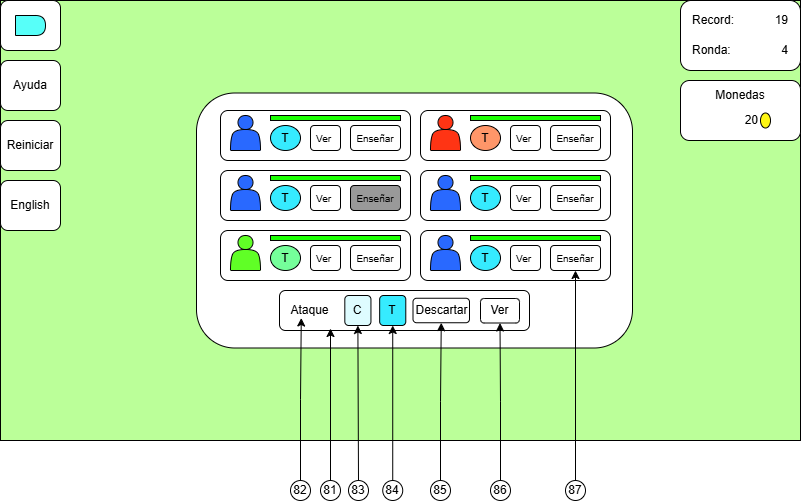

The diagram above was exported from draw.io. Its source (the exported page's mxGraphModel, read from the mxfile embedded in the PNG):
<mxGraphModel dx="1674" dy="746" grid="1" gridSize="10" guides="1" tooltips="1" connect="1" arrows="1" fold="1" page="1" pageScale="1" pageWidth="827" pageHeight="1169" math="0" shadow="0">
  <root>
    <mxCell id="0" />
    <mxCell id="1" parent="0" />
    <mxCell id="wLhoQ-tIh41wbqBZxMF9-1" value="" style="group" connectable="0" vertex="1" parent="1">
      <mxGeometry y="120" width="800" height="440" as="geometry" />
    </mxCell>
    <mxCell id="wLhoQ-tIh41wbqBZxMF9-2" value="" style="group" connectable="0" vertex="1" parent="wLhoQ-tIh41wbqBZxMF9-1">
      <mxGeometry width="800" height="440" as="geometry" />
    </mxCell>
    <mxCell id="wLhoQ-tIh41wbqBZxMF9-3" value="" style="group" connectable="0" vertex="1" parent="wLhoQ-tIh41wbqBZxMF9-2">
      <mxGeometry width="800" height="440" as="geometry" />
    </mxCell>
    <mxCell id="wLhoQ-tIh41wbqBZxMF9-4" value="" style="rounded=0;whiteSpace=wrap;html=1;fillColor=#BBFF99;container=0;" vertex="1" parent="wLhoQ-tIh41wbqBZxMF9-3">
      <mxGeometry width="800" height="440" as="geometry" />
    </mxCell>
    <mxCell id="wLhoQ-tIh41wbqBZxMF9-5" value="" style="rounded=1;whiteSpace=wrap;html=1;container=0;" vertex="1" parent="wLhoQ-tIh41wbqBZxMF9-3">
      <mxGeometry x="196" y="92.5" width="436" height="255" as="geometry" />
    </mxCell>
    <mxCell id="wLhoQ-tIh41wbqBZxMF9-6" value="" style="rounded=1;whiteSpace=wrap;html=1;" vertex="1" parent="wLhoQ-tIh41wbqBZxMF9-3">
      <mxGeometry width="60" height="50" as="geometry" />
    </mxCell>
    <mxCell id="wLhoQ-tIh41wbqBZxMF9-7" value="" style="group" connectable="0" vertex="1" parent="wLhoQ-tIh41wbqBZxMF9-3">
      <mxGeometry x="220" y="110" width="190" height="60" as="geometry" />
    </mxCell>
    <mxCell id="wLhoQ-tIh41wbqBZxMF9-8" value="" style="group" connectable="0" vertex="1" parent="wLhoQ-tIh41wbqBZxMF9-7">
      <mxGeometry width="190" height="50" as="geometry" />
    </mxCell>
    <mxCell id="wLhoQ-tIh41wbqBZxMF9-9" value="" style="rounded=1;whiteSpace=wrap;html=1;" vertex="1" parent="wLhoQ-tIh41wbqBZxMF9-8">
      <mxGeometry width="190" height="50" as="geometry" />
    </mxCell>
    <mxCell id="wLhoQ-tIh41wbqBZxMF9-10" value="" style="shape=actor;whiteSpace=wrap;html=1;fillColor=#2969FF;" vertex="1" parent="wLhoQ-tIh41wbqBZxMF9-8">
      <mxGeometry x="10" y="5" width="30" height="35" as="geometry" />
    </mxCell>
    <mxCell id="wLhoQ-tIh41wbqBZxMF9-11" value="" style="rounded=0;whiteSpace=wrap;html=1;fillColor=#1CFF03;container=0;" vertex="1" parent="wLhoQ-tIh41wbqBZxMF9-8">
      <mxGeometry x="50" y="5" width="130" height="5" as="geometry" />
    </mxCell>
    <mxCell id="wLhoQ-tIh41wbqBZxMF9-12" value="T" style="ellipse;whiteSpace=wrap;html=1;fillColor=#36EBFF;container=0;" vertex="1" parent="wLhoQ-tIh41wbqBZxMF9-8">
      <mxGeometry x="50" y="15" width="30" height="25" as="geometry" />
    </mxCell>
    <mxCell id="wLhoQ-tIh41wbqBZxMF9-13" value="&lt;font style=&quot;font-size: 10px;&quot;&gt;Ver&amp;nbsp;&lt;/font&gt;" style="rounded=1;whiteSpace=wrap;html=1;align=center;" vertex="1" parent="wLhoQ-tIh41wbqBZxMF9-8">
      <mxGeometry x="90" y="15" width="30" height="25" as="geometry" />
    </mxCell>
    <mxCell id="wLhoQ-tIh41wbqBZxMF9-14" value="&lt;font style=&quot;font-size: 10px;&quot;&gt;Enseñar&lt;/font&gt;" style="rounded=1;whiteSpace=wrap;html=1;" vertex="1" parent="wLhoQ-tIh41wbqBZxMF9-8">
      <mxGeometry x="130" y="15" width="50" height="25" as="geometry" />
    </mxCell>
    <mxCell id="wLhoQ-tIh41wbqBZxMF9-15" value="" style="group" connectable="0" vertex="1" parent="wLhoQ-tIh41wbqBZxMF9-3">
      <mxGeometry x="420" y="110" width="190" height="50" as="geometry" />
    </mxCell>
    <mxCell id="wLhoQ-tIh41wbqBZxMF9-16" value="" style="rounded=1;whiteSpace=wrap;html=1;" vertex="1" parent="wLhoQ-tIh41wbqBZxMF9-15">
      <mxGeometry width="190" height="50" as="geometry" />
    </mxCell>
    <mxCell id="wLhoQ-tIh41wbqBZxMF9-17" value="" style="shape=actor;whiteSpace=wrap;html=1;fillColor=#FF3414;" vertex="1" parent="wLhoQ-tIh41wbqBZxMF9-15">
      <mxGeometry x="10" y="5" width="30" height="35" as="geometry" />
    </mxCell>
    <mxCell id="wLhoQ-tIh41wbqBZxMF9-18" value="" style="rounded=0;whiteSpace=wrap;html=1;fillColor=#1CFF03;container=0;" vertex="1" parent="wLhoQ-tIh41wbqBZxMF9-15">
      <mxGeometry x="50" y="5" width="130" height="5" as="geometry" />
    </mxCell>
    <mxCell id="wLhoQ-tIh41wbqBZxMF9-19" value="T" style="ellipse;whiteSpace=wrap;html=1;fillColor=#FF9669;container=0;" vertex="1" parent="wLhoQ-tIh41wbqBZxMF9-15">
      <mxGeometry x="50" y="15" width="30" height="25" as="geometry" />
    </mxCell>
    <mxCell id="wLhoQ-tIh41wbqBZxMF9-20" value="&lt;font style=&quot;font-size: 10px;&quot;&gt;Ver&amp;nbsp;&lt;/font&gt;" style="rounded=1;whiteSpace=wrap;html=1;align=center;" vertex="1" parent="wLhoQ-tIh41wbqBZxMF9-15">
      <mxGeometry x="90" y="15" width="30" height="25" as="geometry" />
    </mxCell>
    <mxCell id="wLhoQ-tIh41wbqBZxMF9-21" value="&lt;span style=&quot;font-size: 10px;&quot;&gt;Enseñar&lt;/span&gt;" style="rounded=1;whiteSpace=wrap;html=1;" vertex="1" parent="wLhoQ-tIh41wbqBZxMF9-15">
      <mxGeometry x="130" y="15" width="50" height="25" as="geometry" />
    </mxCell>
    <mxCell id="wLhoQ-tIh41wbqBZxMF9-22" value="" style="group" connectable="0" vertex="1" parent="wLhoQ-tIh41wbqBZxMF9-3">
      <mxGeometry x="220" y="170" width="190" height="50" as="geometry" />
    </mxCell>
    <mxCell id="wLhoQ-tIh41wbqBZxMF9-23" value="" style="rounded=1;whiteSpace=wrap;html=1;" vertex="1" parent="wLhoQ-tIh41wbqBZxMF9-22">
      <mxGeometry width="190" height="50" as="geometry" />
    </mxCell>
    <mxCell id="wLhoQ-tIh41wbqBZxMF9-24" value="" style="shape=actor;whiteSpace=wrap;html=1;fillColor=#2969FF;" vertex="1" parent="wLhoQ-tIh41wbqBZxMF9-22">
      <mxGeometry x="10" y="5" width="30" height="35" as="geometry" />
    </mxCell>
    <mxCell id="wLhoQ-tIh41wbqBZxMF9-25" value="" style="rounded=0;whiteSpace=wrap;html=1;fillColor=#1CFF03;container=0;" vertex="1" parent="wLhoQ-tIh41wbqBZxMF9-22">
      <mxGeometry x="50" y="5" width="130" height="5" as="geometry" />
    </mxCell>
    <mxCell id="wLhoQ-tIh41wbqBZxMF9-26" value="T" style="ellipse;whiteSpace=wrap;html=1;fillColor=#36EBFF;container=0;" vertex="1" parent="wLhoQ-tIh41wbqBZxMF9-22">
      <mxGeometry x="50" y="15" width="30" height="25" as="geometry" />
    </mxCell>
    <mxCell id="wLhoQ-tIh41wbqBZxMF9-27" value="&lt;font style=&quot;font-size: 10px;&quot;&gt;Ver&amp;nbsp;&lt;/font&gt;" style="rounded=1;whiteSpace=wrap;html=1;align=center;" vertex="1" parent="wLhoQ-tIh41wbqBZxMF9-22">
      <mxGeometry x="90" y="15" width="30" height="25" as="geometry" />
    </mxCell>
    <mxCell id="wLhoQ-tIh41wbqBZxMF9-28" value="&lt;font style=&quot;font-size: 10px;&quot;&gt;Enseñar&lt;/font&gt;" style="rounded=1;whiteSpace=wrap;html=1;fillColor=#999999;" vertex="1" parent="wLhoQ-tIh41wbqBZxMF9-22">
      <mxGeometry x="130" y="15" width="50" height="25" as="geometry" />
    </mxCell>
    <mxCell id="wLhoQ-tIh41wbqBZxMF9-29" value="" style="group" connectable="0" vertex="1" parent="wLhoQ-tIh41wbqBZxMF9-3">
      <mxGeometry x="220" y="230" width="190" height="50" as="geometry" />
    </mxCell>
    <mxCell id="wLhoQ-tIh41wbqBZxMF9-30" value="" style="rounded=1;whiteSpace=wrap;html=1;" vertex="1" parent="wLhoQ-tIh41wbqBZxMF9-29">
      <mxGeometry width="190" height="50" as="geometry" />
    </mxCell>
    <mxCell id="wLhoQ-tIh41wbqBZxMF9-31" value="" style="shape=actor;whiteSpace=wrap;html=1;fillColor=#60FF26;" vertex="1" parent="wLhoQ-tIh41wbqBZxMF9-29">
      <mxGeometry x="10" y="5" width="30" height="35" as="geometry" />
    </mxCell>
    <mxCell id="wLhoQ-tIh41wbqBZxMF9-32" value="" style="rounded=0;whiteSpace=wrap;html=1;fillColor=#1CFF03;container=0;" vertex="1" parent="wLhoQ-tIh41wbqBZxMF9-29">
      <mxGeometry x="50" y="5" width="130" height="5" as="geometry" />
    </mxCell>
    <mxCell id="wLhoQ-tIh41wbqBZxMF9-33" value="T" style="ellipse;whiteSpace=wrap;html=1;fillColor=#75FF9A;container=0;" vertex="1" parent="wLhoQ-tIh41wbqBZxMF9-29">
      <mxGeometry x="50" y="15" width="30" height="25" as="geometry" />
    </mxCell>
    <mxCell id="wLhoQ-tIh41wbqBZxMF9-34" value="&lt;font style=&quot;font-size: 10px;&quot;&gt;Ver&amp;nbsp;&lt;/font&gt;" style="rounded=1;whiteSpace=wrap;html=1;align=center;" vertex="1" parent="wLhoQ-tIh41wbqBZxMF9-29">
      <mxGeometry x="90" y="15" width="30" height="25" as="geometry" />
    </mxCell>
    <mxCell id="wLhoQ-tIh41wbqBZxMF9-35" value="&lt;span style=&quot;font-size: 10px;&quot;&gt;Enseñar&lt;/span&gt;" style="rounded=1;whiteSpace=wrap;html=1;" vertex="1" parent="wLhoQ-tIh41wbqBZxMF9-29">
      <mxGeometry x="130" y="15" width="50" height="25" as="geometry" />
    </mxCell>
    <mxCell id="wLhoQ-tIh41wbqBZxMF9-36" value="" style="group" connectable="0" vertex="1" parent="wLhoQ-tIh41wbqBZxMF9-3">
      <mxGeometry x="420" y="170" width="190" height="50" as="geometry" />
    </mxCell>
    <mxCell id="wLhoQ-tIh41wbqBZxMF9-37" value="" style="rounded=1;whiteSpace=wrap;html=1;" vertex="1" parent="wLhoQ-tIh41wbqBZxMF9-36">
      <mxGeometry width="190" height="50" as="geometry" />
    </mxCell>
    <mxCell id="wLhoQ-tIh41wbqBZxMF9-38" value="" style="shape=actor;whiteSpace=wrap;html=1;fillColor=#2969FF;" vertex="1" parent="wLhoQ-tIh41wbqBZxMF9-36">
      <mxGeometry x="10" y="5" width="30" height="35" as="geometry" />
    </mxCell>
    <mxCell id="wLhoQ-tIh41wbqBZxMF9-39" value="" style="rounded=0;whiteSpace=wrap;html=1;fillColor=#1CFF03;container=0;" vertex="1" parent="wLhoQ-tIh41wbqBZxMF9-36">
      <mxGeometry x="50" y="5" width="130" height="5" as="geometry" />
    </mxCell>
    <mxCell id="wLhoQ-tIh41wbqBZxMF9-40" value="T" style="ellipse;whiteSpace=wrap;html=1;fillColor=#36EBFF;container=0;" vertex="1" parent="wLhoQ-tIh41wbqBZxMF9-36">
      <mxGeometry x="50" y="15" width="30" height="25" as="geometry" />
    </mxCell>
    <mxCell id="wLhoQ-tIh41wbqBZxMF9-41" value="&lt;font style=&quot;font-size: 10px;&quot;&gt;Ver&amp;nbsp;&lt;/font&gt;" style="rounded=1;whiteSpace=wrap;html=1;align=center;" vertex="1" parent="wLhoQ-tIh41wbqBZxMF9-36">
      <mxGeometry x="90" y="15" width="30" height="25" as="geometry" />
    </mxCell>
    <mxCell id="wLhoQ-tIh41wbqBZxMF9-42" value="&lt;span style=&quot;font-size: 10px;&quot;&gt;Enseñar&lt;/span&gt;" style="rounded=1;whiteSpace=wrap;html=1;" vertex="1" parent="wLhoQ-tIh41wbqBZxMF9-36">
      <mxGeometry x="130" y="15" width="50" height="25" as="geometry" />
    </mxCell>
    <mxCell id="wLhoQ-tIh41wbqBZxMF9-43" value="" style="group" connectable="0" vertex="1" parent="wLhoQ-tIh41wbqBZxMF9-3">
      <mxGeometry x="420" y="230" width="190" height="50" as="geometry" />
    </mxCell>
    <mxCell id="wLhoQ-tIh41wbqBZxMF9-44" value="" style="rounded=1;whiteSpace=wrap;html=1;" vertex="1" parent="wLhoQ-tIh41wbqBZxMF9-43">
      <mxGeometry width="190" height="50" as="geometry" />
    </mxCell>
    <mxCell id="wLhoQ-tIh41wbqBZxMF9-45" value="" style="shape=actor;whiteSpace=wrap;html=1;fillColor=#2969FF;" vertex="1" parent="wLhoQ-tIh41wbqBZxMF9-43">
      <mxGeometry x="10" y="5" width="30" height="35" as="geometry" />
    </mxCell>
    <mxCell id="wLhoQ-tIh41wbqBZxMF9-46" value="" style="rounded=0;whiteSpace=wrap;html=1;fillColor=#1CFF03;container=0;" vertex="1" parent="wLhoQ-tIh41wbqBZxMF9-43">
      <mxGeometry x="50" y="5" width="130" height="5" as="geometry" />
    </mxCell>
    <mxCell id="wLhoQ-tIh41wbqBZxMF9-47" value="T" style="ellipse;whiteSpace=wrap;html=1;fillColor=#36EBFF;container=0;" vertex="1" parent="wLhoQ-tIh41wbqBZxMF9-43">
      <mxGeometry x="50" y="15" width="30" height="25" as="geometry" />
    </mxCell>
    <mxCell id="wLhoQ-tIh41wbqBZxMF9-48" value="&lt;font style=&quot;font-size: 10px;&quot;&gt;Ver&amp;nbsp;&lt;/font&gt;" style="rounded=1;whiteSpace=wrap;html=1;align=center;" vertex="1" parent="wLhoQ-tIh41wbqBZxMF9-43">
      <mxGeometry x="90" y="15" width="30" height="25" as="geometry" />
    </mxCell>
    <mxCell id="wLhoQ-tIh41wbqBZxMF9-49" value="&lt;span style=&quot;font-size: 10px;&quot;&gt;Enseñar&lt;/span&gt;" style="rounded=1;whiteSpace=wrap;html=1;" vertex="1" parent="wLhoQ-tIh41wbqBZxMF9-43">
      <mxGeometry x="130" y="15" width="50" height="25" as="geometry" />
    </mxCell>
    <mxCell id="wLhoQ-tIh41wbqBZxMF9-50" value="" style="shape=delay;whiteSpace=wrap;html=1;fillColor=#57FFF9;" vertex="1" parent="wLhoQ-tIh41wbqBZxMF9-3">
      <mxGeometry x="15" y="15" width="30" height="20" as="geometry" />
    </mxCell>
    <mxCell id="wLhoQ-tIh41wbqBZxMF9-51" value="Ayuda" style="rounded=1;whiteSpace=wrap;html=1;" vertex="1" parent="wLhoQ-tIh41wbqBZxMF9-3">
      <mxGeometry y="60" width="60" height="50" as="geometry" />
    </mxCell>
    <mxCell id="wLhoQ-tIh41wbqBZxMF9-52" value="English" style="rounded=1;whiteSpace=wrap;html=1;" vertex="1" parent="wLhoQ-tIh41wbqBZxMF9-3">
      <mxGeometry y="180" width="60" height="50" as="geometry" />
    </mxCell>
    <mxCell id="wLhoQ-tIh41wbqBZxMF9-53" value="" style="group" connectable="0" vertex="1" parent="wLhoQ-tIh41wbqBZxMF9-3">
      <mxGeometry x="279" y="290" width="270" height="40" as="geometry" />
    </mxCell>
    <mxCell id="wLhoQ-tIh41wbqBZxMF9-54" value="" style="rounded=1;whiteSpace=wrap;html=1;" vertex="1" parent="wLhoQ-tIh41wbqBZxMF9-53">
      <mxGeometry width="250" height="40" as="geometry" />
    </mxCell>
    <mxCell id="wLhoQ-tIh41wbqBZxMF9-55" value="Ataque" style="text;html=1;align=center;verticalAlign=middle;whiteSpace=wrap;rounded=0;" vertex="1" parent="wLhoQ-tIh41wbqBZxMF9-53">
      <mxGeometry x="13.064516129032256" y="12.5" width="34.83870967741935" height="15" as="geometry" />
    </mxCell>
    <mxCell id="wLhoQ-tIh41wbqBZxMF9-56" value="T" style="rounded=1;whiteSpace=wrap;html=1;fillColor=#36EBFF;" vertex="1" parent="wLhoQ-tIh41wbqBZxMF9-53">
      <mxGeometry x="100.16129032258061" y="5" width="26.129032258064516" height="30" as="geometry" />
    </mxCell>
    <mxCell id="wLhoQ-tIh41wbqBZxMF9-57" value="C" style="rounded=1;whiteSpace=wrap;html=1;fillColor=#DEFCFF;" vertex="1" parent="wLhoQ-tIh41wbqBZxMF9-53">
      <mxGeometry x="65.32258064516128" y="5" width="26.129032258064516" height="30" as="geometry" />
    </mxCell>
    <mxCell id="wLhoQ-tIh41wbqBZxMF9-58" value="Descartar" style="rounded=1;whiteSpace=wrap;html=1;" vertex="1" parent="wLhoQ-tIh41wbqBZxMF9-53">
      <mxGeometry x="133.5" y="7.75" width="56.5" height="24.5" as="geometry" />
    </mxCell>
    <mxCell id="wLhoQ-tIh41wbqBZxMF9-59" value="Ver" style="rounded=1;whiteSpace=wrap;html=1;" vertex="1" parent="wLhoQ-tIh41wbqBZxMF9-53">
      <mxGeometry x="201" y="8" width="39" height="24.5" as="geometry" />
    </mxCell>
    <mxCell id="wLhoQ-tIh41wbqBZxMF9-60" value="" style="group" connectable="0" vertex="1" parent="wLhoQ-tIh41wbqBZxMF9-2">
      <mxGeometry x="680" width="120" height="70" as="geometry" />
    </mxCell>
    <mxCell id="wLhoQ-tIh41wbqBZxMF9-61" value="" style="rounded=1;whiteSpace=wrap;html=1;" vertex="1" parent="wLhoQ-tIh41wbqBZxMF9-60">
      <mxGeometry width="120" height="70" as="geometry" />
    </mxCell>
    <mxCell id="wLhoQ-tIh41wbqBZxMF9-62" value="Record:" style="text;html=1;align=left;verticalAlign=middle;whiteSpace=wrap;rounded=0;" vertex="1" parent="wLhoQ-tIh41wbqBZxMF9-60">
      <mxGeometry x="10" y="5" width="60" height="30" as="geometry" />
    </mxCell>
    <mxCell id="wLhoQ-tIh41wbqBZxMF9-63" value="19" style="text;html=1;align=right;verticalAlign=middle;whiteSpace=wrap;rounded=0;" vertex="1" parent="wLhoQ-tIh41wbqBZxMF9-60">
      <mxGeometry x="80" y="5" width="30" height="30" as="geometry" />
    </mxCell>
    <mxCell id="wLhoQ-tIh41wbqBZxMF9-64" value="Ronda:" style="text;html=1;align=left;verticalAlign=middle;whiteSpace=wrap;rounded=0;" vertex="1" parent="wLhoQ-tIh41wbqBZxMF9-60">
      <mxGeometry x="10" y="35" width="60" height="30" as="geometry" />
    </mxCell>
    <mxCell id="wLhoQ-tIh41wbqBZxMF9-65" value="4" style="text;html=1;align=right;verticalAlign=middle;whiteSpace=wrap;rounded=0;" vertex="1" parent="wLhoQ-tIh41wbqBZxMF9-60">
      <mxGeometry x="80" y="35" width="30" height="30" as="geometry" />
    </mxCell>
    <mxCell id="wLhoQ-tIh41wbqBZxMF9-66" value="Reiniciar" style="rounded=1;whiteSpace=wrap;html=1;" vertex="1" parent="wLhoQ-tIh41wbqBZxMF9-2">
      <mxGeometry y="120" width="60" height="50" as="geometry" />
    </mxCell>
    <mxCell id="wLhoQ-tIh41wbqBZxMF9-67" value="" style="group" connectable="0" vertex="1" parent="wLhoQ-tIh41wbqBZxMF9-1">
      <mxGeometry x="680" y="80" width="120" height="60" as="geometry" />
    </mxCell>
    <mxCell id="wLhoQ-tIh41wbqBZxMF9-68" value="" style="rounded=1;whiteSpace=wrap;html=1;" vertex="1" parent="wLhoQ-tIh41wbqBZxMF9-67">
      <mxGeometry width="120" height="60" as="geometry" />
    </mxCell>
    <mxCell id="wLhoQ-tIh41wbqBZxMF9-69" value="Monedas" style="text;html=1;align=center;verticalAlign=middle;whiteSpace=wrap;rounded=0;" vertex="1" parent="wLhoQ-tIh41wbqBZxMF9-67">
      <mxGeometry x="30" width="60" height="30" as="geometry" />
    </mxCell>
    <mxCell id="wLhoQ-tIh41wbqBZxMF9-70" value="20" style="text;html=1;align=right;verticalAlign=middle;whiteSpace=wrap;rounded=0;" vertex="1" parent="wLhoQ-tIh41wbqBZxMF9-67">
      <mxGeometry x="30" y="30" width="50" height="20" as="geometry" />
    </mxCell>
    <mxCell id="wLhoQ-tIh41wbqBZxMF9-71" value="" style="ellipse;whiteSpace=wrap;html=1;fillColor=#FFF714;" vertex="1" parent="wLhoQ-tIh41wbqBZxMF9-67">
      <mxGeometry x="80" y="32.5" width="10" height="15" as="geometry" />
    </mxCell>
    <mxCell id="03kjmiXYbn5DfsRzJQCC-1" value="81" style="ellipse;whiteSpace=wrap;html=1;aspect=fixed;" vertex="1" parent="1">
      <mxGeometry x="320" y="600" width="20" height="20" as="geometry" />
    </mxCell>
    <mxCell id="03kjmiXYbn5DfsRzJQCC-2" style="edgeStyle=orthogonalEdgeStyle;rounded=0;orthogonalLoop=1;jettySize=auto;html=1;" edge="1" parent="1" source="03kjmiXYbn5DfsRzJQCC-1">
      <mxGeometry relative="1" as="geometry">
        <mxPoint x="330" y="448" as="targetPoint" />
        <Array as="points">
          <mxPoint x="330" y="448" />
        </Array>
      </mxGeometry>
    </mxCell>
    <mxCell id="Wej0fumEMRLL_DTtMP40-2" style="edgeStyle=orthogonalEdgeStyle;rounded=0;orthogonalLoop=1;jettySize=auto;html=1;entryX=0.25;entryY=1;entryDx=0;entryDy=0;" edge="1" parent="1" source="Wej0fumEMRLL_DTtMP40-1" target="wLhoQ-tIh41wbqBZxMF9-55">
      <mxGeometry relative="1" as="geometry" />
    </mxCell>
    <mxCell id="Wej0fumEMRLL_DTtMP40-1" value="82" style="ellipse;whiteSpace=wrap;html=1;aspect=fixed;" vertex="1" parent="1">
      <mxGeometry x="290" y="600" width="20" height="20" as="geometry" />
    </mxCell>
    <mxCell id="Wej0fumEMRLL_DTtMP40-4" style="edgeStyle=orthogonalEdgeStyle;rounded=0;orthogonalLoop=1;jettySize=auto;html=1;entryX=0.5;entryY=1;entryDx=0;entryDy=0;exitX=0.5;exitY=0;exitDx=0;exitDy=0;" edge="1" parent="1" source="Wej0fumEMRLL_DTtMP40-3" target="wLhoQ-tIh41wbqBZxMF9-57">
      <mxGeometry relative="1" as="geometry">
        <Array as="points">
          <mxPoint x="357" y="600" />
        </Array>
      </mxGeometry>
    </mxCell>
    <mxCell id="Wej0fumEMRLL_DTtMP40-3" value="83" style="ellipse;whiteSpace=wrap;html=1;aspect=fixed;" vertex="1" parent="1">
      <mxGeometry x="348" y="600" width="20" height="20" as="geometry" />
    </mxCell>
    <mxCell id="Wej0fumEMRLL_DTtMP40-6" style="edgeStyle=orthogonalEdgeStyle;rounded=0;orthogonalLoop=1;jettySize=auto;html=1;entryX=0.5;entryY=1;entryDx=0;entryDy=0;" edge="1" parent="1" source="Wej0fumEMRLL_DTtMP40-5" target="wLhoQ-tIh41wbqBZxMF9-56">
      <mxGeometry relative="1" as="geometry" />
    </mxCell>
    <mxCell id="Wej0fumEMRLL_DTtMP40-5" value="84" style="ellipse;whiteSpace=wrap;html=1;aspect=fixed;" vertex="1" parent="1">
      <mxGeometry x="382.23" y="600" width="20" height="20" as="geometry" />
    </mxCell>
    <mxCell id="Wej0fumEMRLL_DTtMP40-8" style="edgeStyle=orthogonalEdgeStyle;rounded=0;orthogonalLoop=1;jettySize=auto;html=1;entryX=0.5;entryY=1;entryDx=0;entryDy=0;" edge="1" parent="1" source="Wej0fumEMRLL_DTtMP40-7" target="wLhoQ-tIh41wbqBZxMF9-58">
      <mxGeometry relative="1" as="geometry" />
    </mxCell>
    <mxCell id="Wej0fumEMRLL_DTtMP40-7" value="85" style="ellipse;whiteSpace=wrap;html=1;aspect=fixed;" vertex="1" parent="1">
      <mxGeometry x="430" y="600" width="20" height="20" as="geometry" />
    </mxCell>
    <mxCell id="Wej0fumEMRLL_DTtMP40-10" style="edgeStyle=orthogonalEdgeStyle;rounded=0;orthogonalLoop=1;jettySize=auto;html=1;entryX=0.5;entryY=1;entryDx=0;entryDy=0;" edge="1" parent="1" source="Wej0fumEMRLL_DTtMP40-9" target="wLhoQ-tIh41wbqBZxMF9-59">
      <mxGeometry relative="1" as="geometry" />
    </mxCell>
    <mxCell id="Wej0fumEMRLL_DTtMP40-9" value="86" style="ellipse;whiteSpace=wrap;html=1;aspect=fixed;" vertex="1" parent="1">
      <mxGeometry x="490" y="600" width="20" height="20" as="geometry" />
    </mxCell>
    <mxCell id="Wej0fumEMRLL_DTtMP40-13" style="edgeStyle=orthogonalEdgeStyle;rounded=0;orthogonalLoop=1;jettySize=auto;html=1;entryX=0.5;entryY=1;entryDx=0;entryDy=0;" edge="1" parent="1" source="Wej0fumEMRLL_DTtMP40-11" target="wLhoQ-tIh41wbqBZxMF9-49">
      <mxGeometry relative="1" as="geometry" />
    </mxCell>
    <mxCell id="Wej0fumEMRLL_DTtMP40-11" value="87" style="ellipse;whiteSpace=wrap;html=1;aspect=fixed;" vertex="1" parent="1">
      <mxGeometry x="565" y="600" width="20" height="20" as="geometry" />
    </mxCell>
  </root>
</mxGraphModel>